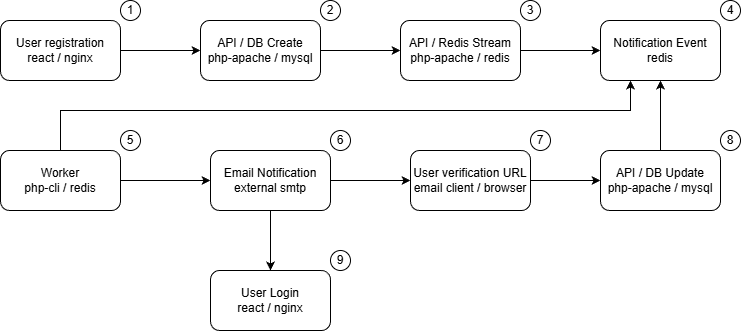

The diagram above was exported from draw.io. Its source (the exported page's mxGraphModel, read from the mxfile embedded in the PNG):
<mxGraphModel dx="916" dy="481" grid="1" gridSize="10" guides="1" tooltips="1" connect="1" arrows="1" fold="1" page="1" pageScale="1" pageWidth="850" pageHeight="1100" math="0" shadow="0">
  <root>
    <mxCell id="0" />
    <mxCell id="1" parent="0" />
    <mxCell id="6OV2cZAUWAZ75fkpEnMn-3" edge="1" parent="1" source="6OV2cZAUWAZ75fkpEnMn-1" style="edgeStyle=orthogonalEdgeStyle;rounded=0;orthogonalLoop=1;jettySize=auto;html=1;" target="6OV2cZAUWAZ75fkpEnMn-2" value="">
      <mxGeometry relative="1" as="geometry" />
    </mxCell>
    <mxCell id="6OV2cZAUWAZ75fkpEnMn-1" parent="1" style="rounded=1;whiteSpace=wrap;html=1;" value="User registration&lt;div&gt;react / nginx&lt;/div&gt;" vertex="1">
      <mxGeometry height="60" width="120" x="70" y="220" as="geometry" />
    </mxCell>
    <mxCell id="6OV2cZAUWAZ75fkpEnMn-5" edge="1" parent="1" source="6OV2cZAUWAZ75fkpEnMn-2" style="edgeStyle=orthogonalEdgeStyle;rounded=0;orthogonalLoop=1;jettySize=auto;html=1;" target="6OV2cZAUWAZ75fkpEnMn-4" value="">
      <mxGeometry relative="1" as="geometry" />
    </mxCell>
    <mxCell id="6OV2cZAUWAZ75fkpEnMn-2" parent="1" style="rounded=1;whiteSpace=wrap;html=1;" value="API / DB Create&lt;div&gt;php-apache / mysql&lt;/div&gt;" vertex="1">
      <mxGeometry height="60" width="120" x="270" y="220" as="geometry" />
    </mxCell>
    <mxCell id="6OV2cZAUWAZ75fkpEnMn-7" edge="1" parent="1" source="6OV2cZAUWAZ75fkpEnMn-4" style="edgeStyle=orthogonalEdgeStyle;rounded=0;orthogonalLoop=1;jettySize=auto;html=1;" target="6OV2cZAUWAZ75fkpEnMn-6" value="">
      <mxGeometry relative="1" as="geometry" />
    </mxCell>
    <mxCell id="6OV2cZAUWAZ75fkpEnMn-4" parent="1" style="rounded=1;whiteSpace=wrap;html=1;" value="API / Redis Stream&lt;div&gt;php-apache / redis&lt;/div&gt;" vertex="1">
      <mxGeometry height="60" width="120" x="470" y="220" as="geometry" />
    </mxCell>
    <mxCell id="6OV2cZAUWAZ75fkpEnMn-6" parent="1" style="rounded=1;whiteSpace=wrap;html=1;" value="Notification Event&lt;div&gt;redis&lt;/div&gt;" vertex="1">
      <mxGeometry height="60" width="120" x="670" y="220" as="geometry" />
    </mxCell>
    <mxCell id="6OV2cZAUWAZ75fkpEnMn-11" edge="1" parent="1" source="6OV2cZAUWAZ75fkpEnMn-8" style="edgeStyle=orthogonalEdgeStyle;rounded=0;orthogonalLoop=1;jettySize=auto;html=1;" target="6OV2cZAUWAZ75fkpEnMn-10" value="">
      <mxGeometry relative="1" as="geometry" />
    </mxCell>
    <mxCell id="6OV2cZAUWAZ75fkpEnMn-19" edge="1" parent="1" source="6OV2cZAUWAZ75fkpEnMn-8" style="edgeStyle=orthogonalEdgeStyle;rounded=0;orthogonalLoop=1;jettySize=auto;html=1;entryX=0.25;entryY=1;entryDx=0;entryDy=0;" target="6OV2cZAUWAZ75fkpEnMn-6">
      <mxGeometry relative="1" as="geometry">
        <Array as="points">
          <mxPoint x="130" y="310" />
          <mxPoint x="700" y="310" />
        </Array>
        <mxPoint x="650" y="280" as="targetPoint" />
      </mxGeometry>
    </mxCell>
    <mxCell id="6OV2cZAUWAZ75fkpEnMn-8" parent="1" style="rounded=1;whiteSpace=wrap;html=1;" value="Worker&lt;div&gt;php-cli / redis&lt;/div&gt;" vertex="1">
      <mxGeometry height="60" width="120" x="70" y="350" as="geometry" />
    </mxCell>
    <mxCell id="6OV2cZAUWAZ75fkpEnMn-13" edge="1" parent="1" source="6OV2cZAUWAZ75fkpEnMn-10" style="edgeStyle=orthogonalEdgeStyle;rounded=0;orthogonalLoop=1;jettySize=auto;html=1;" target="6OV2cZAUWAZ75fkpEnMn-12" value="">
      <mxGeometry relative="1" as="geometry" />
    </mxCell>
    <mxCell id="6OV2cZAUWAZ75fkpEnMn-21" edge="1" parent="1" source="6OV2cZAUWAZ75fkpEnMn-10" style="edgeStyle=orthogonalEdgeStyle;rounded=0;orthogonalLoop=1;jettySize=auto;html=1;entryX=0.5;entryY=0;entryDx=0;entryDy=0;" target="6OV2cZAUWAZ75fkpEnMn-22">
      <mxGeometry relative="1" as="geometry">
        <mxPoint x="330" y="460" as="targetPoint" />
      </mxGeometry>
    </mxCell>
    <mxCell id="6OV2cZAUWAZ75fkpEnMn-10" parent="1" style="rounded=1;whiteSpace=wrap;html=1;" value="Email Notification&lt;div&gt;external smtp&lt;/div&gt;" vertex="1">
      <mxGeometry height="60" width="120" x="280" y="350" as="geometry" />
    </mxCell>
    <mxCell id="6OV2cZAUWAZ75fkpEnMn-15" edge="1" parent="1" source="6OV2cZAUWAZ75fkpEnMn-12" style="edgeStyle=orthogonalEdgeStyle;rounded=0;orthogonalLoop=1;jettySize=auto;html=1;" target="6OV2cZAUWAZ75fkpEnMn-14" value="">
      <mxGeometry relative="1" as="geometry" />
    </mxCell>
    <mxCell id="6OV2cZAUWAZ75fkpEnMn-12" parent="1" style="rounded=1;whiteSpace=wrap;html=1;" value="User verification URL&lt;div&gt;email client / browser&lt;/div&gt;" vertex="1">
      <mxGeometry height="60" width="120" x="480" y="350" as="geometry" />
    </mxCell>
    <mxCell id="6OV2cZAUWAZ75fkpEnMn-20" edge="1" parent="1" source="6OV2cZAUWAZ75fkpEnMn-14" style="edgeStyle=orthogonalEdgeStyle;rounded=0;orthogonalLoop=1;jettySize=auto;html=1;entryX=0.75;entryY=1;entryDx=0;entryDy=0;">
      <mxGeometry relative="1" as="geometry">
        <mxPoint x="730" y="280" as="targetPoint" />
      </mxGeometry>
    </mxCell>
    <mxCell id="6OV2cZAUWAZ75fkpEnMn-14" parent="1" style="rounded=1;whiteSpace=wrap;html=1;" value="API / DB Update&lt;div&gt;php-apache / mysql&lt;/div&gt;" vertex="1">
      <mxGeometry height="60" width="120" x="670" y="350" as="geometry" />
    </mxCell>
    <mxCell id="6OV2cZAUWAZ75fkpEnMn-22" parent="1" style="rounded=1;whiteSpace=wrap;html=1;" value="User Login&lt;div&gt;react / nginx&lt;/div&gt;" vertex="1">
      <mxGeometry height="60" width="120" x="280" y="470" as="geometry" />
    </mxCell>
    <mxCell id="c8iCIF4v7n0E607iweK9-2" parent="1" style="ellipse;whiteSpace=wrap;html=1;aspect=fixed;" value="1" vertex="1">
      <mxGeometry height="20" width="20" x="190" y="200" as="geometry" />
    </mxCell>
    <mxCell id="c8iCIF4v7n0E607iweK9-4" parent="1" style="ellipse;whiteSpace=wrap;html=1;aspect=fixed;" value="2" vertex="1">
      <mxGeometry height="20" width="20" x="390" y="200" as="geometry" />
    </mxCell>
    <mxCell id="c8iCIF4v7n0E607iweK9-5" parent="1" style="ellipse;whiteSpace=wrap;html=1;aspect=fixed;" value="3" vertex="1">
      <mxGeometry height="20" width="20" x="590" y="200" as="geometry" />
    </mxCell>
    <mxCell id="c8iCIF4v7n0E607iweK9-6" parent="1" style="ellipse;whiteSpace=wrap;html=1;aspect=fixed;" value="4" vertex="1">
      <mxGeometry height="20" width="20" x="790" y="200" as="geometry" />
    </mxCell>
    <mxCell id="c8iCIF4v7n0E607iweK9-8" parent="1" style="ellipse;whiteSpace=wrap;html=1;aspect=fixed;" value="5" vertex="1">
      <mxGeometry height="20" width="20" x="190" y="330" as="geometry" />
    </mxCell>
    <mxCell id="c8iCIF4v7n0E607iweK9-9" parent="1" style="ellipse;whiteSpace=wrap;html=1;aspect=fixed;" value="6" vertex="1">
      <mxGeometry height="20" width="20" x="400" y="330" as="geometry" />
    </mxCell>
    <mxCell id="c8iCIF4v7n0E607iweK9-10" parent="1" style="ellipse;whiteSpace=wrap;html=1;aspect=fixed;" value="7" vertex="1">
      <mxGeometry height="20" width="20" x="600" y="330" as="geometry" />
    </mxCell>
    <mxCell id="c8iCIF4v7n0E607iweK9-11" parent="1" style="ellipse;whiteSpace=wrap;html=1;aspect=fixed;" value="8" vertex="1">
      <mxGeometry height="20" width="20" x="790" y="330" as="geometry" />
    </mxCell>
    <mxCell id="c8iCIF4v7n0E607iweK9-12" parent="1" style="ellipse;whiteSpace=wrap;html=1;aspect=fixed;" value="9" vertex="1">
      <mxGeometry height="20" width="20" x="400" y="450" as="geometry" />
    </mxCell>
  </root>
</mxGraphModel>